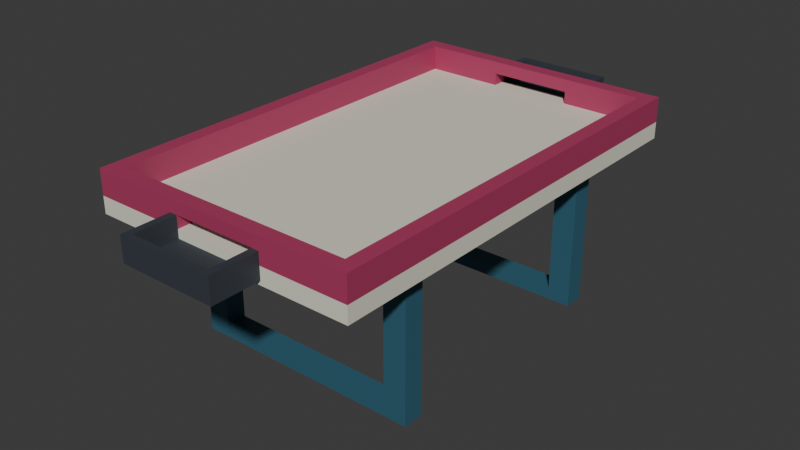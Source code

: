 # Source: source.blend  (saved by Blender 4.3.34; exported with 4.5.12 LTS)
import bpy
from mathutils import Matrix  # noqa: F401  (used for matrix-valued properties, if any)

bpy.ops.wm.read_factory_settings(use_empty=True)
scene = bpy.context.scene
scene.name = 'Scene'

# ---- collections
col_collection = bpy.data.collections.new('Collection'); scene.collection.children.link(col_collection)

# ---- materials (node trees are filled in below, after node groups)
mat_structure_deepocean = bpy.data.materials.new('Structure_DeepOcean')
mat_structure_deepocean.diffuse_color = (0.035, 0.13, 0.19, 1.0)
mat_bed_warmivory = bpy.data.materials.new('Bed_WarmIvory')
mat_bed_warmivory.diffuse_color = (0.78, 0.77, 0.64, 1.0)
mat_rails_raspberry = bpy.data.materials.new('Rails_Raspberry')
mat_rails_raspberry.diffuse_color = (0.44, 0.045, 0.13, 1.0)
mat_return_charcoal = bpy.data.materials.new('Return_Charcoal')
mat_return_charcoal.diffuse_color = (0.035, 0.045, 0.058, 1.0)

# ---- material node trees
mat_structure_deepocean.use_nodes = True; mat_structure_deepocean.node_tree.nodes.clear()
_N = mat_structure_deepocean.node_tree.nodes; _L = mat_structure_deepocean.node_tree.links
n0 = _N.new('ShaderNodeBsdfPrincipled'); n0.name = 'Principled BSDF'; n0.location = (10, 300)
n0.inputs[0].default_value = (0.035, 0.13, 0.19, 1.0)
n0.inputs[1].default_value = 0.1
n0.inputs[2].default_value = 0.6
n1 = _N.new('ShaderNodeOutputMaterial'); n1.name = 'Material Output'; n1.location = (300, 300)
_L.new(n0.outputs[0], n1.inputs[0])
n1.is_active_output = True
mat_bed_warmivory.use_nodes = True; mat_bed_warmivory.node_tree.nodes.clear()
_N = mat_bed_warmivory.node_tree.nodes; _L = mat_bed_warmivory.node_tree.links
n0 = _N.new('ShaderNodeBsdfPrincipled'); n0.name = 'Principled BSDF'; n0.location = (10, 300)
n0.inputs[0].default_value = (0.78, 0.77, 0.64, 1.0)
n0.inputs[2].default_value = 0.55
n1 = _N.new('ShaderNodeOutputMaterial'); n1.name = 'Material Output'; n1.location = (300, 300)
_L.new(n0.outputs[0], n1.inputs[0])
n1.is_active_output = True
mat_rails_raspberry.use_nodes = True; mat_rails_raspberry.node_tree.nodes.clear()
_N = mat_rails_raspberry.node_tree.nodes; _L = mat_rails_raspberry.node_tree.links
n0 = _N.new('ShaderNodeBsdfPrincipled'); n0.name = 'Principled BSDF'; n0.location = (10, 300)
n0.inputs[0].default_value = (0.44, 0.045, 0.13, 1.0)
n0.inputs[1].default_value = 0.06
n0.inputs[2].default_value = 0.56
n1 = _N.new('ShaderNodeOutputMaterial'); n1.name = 'Material Output'; n1.location = (300, 300)
_L.new(n0.outputs[0], n1.inputs[0])
n1.is_active_output = True
mat_return_charcoal.use_nodes = True; mat_return_charcoal.node_tree.nodes.clear()
_N = mat_return_charcoal.node_tree.nodes; _L = mat_return_charcoal.node_tree.links
n0 = _N.new('ShaderNodeBsdfPrincipled'); n0.name = 'Principled BSDF'; n0.location = (10, 300)
n0.inputs[0].default_value = (0.035, 0.045, 0.058, 1.0)
n0.inputs[1].default_value = 0.04
n0.inputs[2].default_value = 0.72
n1 = _N.new('ShaderNodeOutputMaterial'); n1.name = 'Material Output'; n1.location = (300, 300)
_L.new(n0.outputs[0], n1.inputs[0])
n1.is_active_output = True

# ---- world
world_world = bpy.data.worlds.new('World'); scene.world = world_world
world_world.use_nodes = True; world_world.node_tree.nodes.clear()
_N = world_world.node_tree.nodes; _L = world_world.node_tree.links
n0 = _N.new('ShaderNodeOutputWorld'); n0.name = 'World Output'; n0.location = (300, 300)
n1 = _N.new('ShaderNodeBackground'); n1.name = 'Background'; n1.location = (10, 300)
n1.inputs[0].default_value = (0.05088, 0.05088, 0.05088, 1.0)
_L.new(n1.outputs[0], n0.inputs[0])
n0.is_active_output = True
world_world.color = (0.05088, 0.05088, 0.05088)
world_world.sun_shadow_jitter_overblur = 0.0

# ---- meshes
me_back_portaltrestle = bpy.data.meshes.new('Back_PortalTrestle')
me_back_portaltrestle.from_pydata([(-0.5596, 0.54, 0.0), (-0.5596, 0.54, 0.05957), (-0.5596, 0.6396, 0.05957), (-0.5596, 0.6396, 0.0), (-0.4502, 0.54, 0.0), (-0.4502, 0.54, 0.05957), (-0.4502, 0.6396, 0.05957), (-0.4502, 0.6396, 0.0), (-0.5596, 0.54, 0.6104), (-0.5596, 0.6396, 0.6104), (-0.4502, 0.6396, 0.6104), (-0.4502, 0.54, 0.6104), (-0.5596, 0.54, 0.7002), (-0.5596, 0.6396, 0.7002), (-0.4502, 0.54, 0.7002), (-0.4502, 0.6396, 0.7002), (0.4502, 0.54, 0.0), (0.4502, 0.54, 0.05957), (0.4502, 0.6396, 0.05957), (0.4502, 0.6396, 0.0), (0.4502, 0.54, 0.6104), (0.4502, 0.54, 0.7002), (0.4502, 0.6396, 0.7002), (0.4502, 0.6396, 0.6104), (0.5596, 0.54, 0.0), (0.5596, 0.6396, 0.0), (0.5596, 0.6396, 0.05957), (0.5596, 0.54, 0.05957), (0.5596, 0.6396, 0.6104), (0.5596, 0.54, 0.6104), (0.5596, 0.6396, 0.7002), (0.5596, 0.54, 0.7002)], [], [(0, 1, 2), (0, 2, 3), (0, 4, 5), (0, 5, 1), (3, 2, 6), (3, 6, 7), (0, 3, 7), (0, 7, 4), (1, 8, 9), (1, 9, 2), (5, 6, 10), (5, 10, 11), (1, 5, 11), (1, 11, 8), (2, 9, 10), (2, 10, 6), (8, 12, 13), (8, 13, 9), (8, 11, 14), (8, 14, 12), (9, 13, 15), (9, 15, 10), (12, 14, 15), (12, 15, 13), (4, 16, 17), (4, 17, 5), (7, 6, 18), (7, 18, 19), (4, 7, 19), (4, 19, 16), (5, 17, 18), (5, 18, 6), (11, 20, 21), (11, 21, 14), (10, 15, 22), (10, 22, 23), (11, 10, 23), (11, 23, 20), (14, 21, 22), (14, 22, 15), (24, 25, 26), (24, 26, 27), (16, 24, 27), (16, 27, 17), (19, 18, 26), (19, 26, 25), (16, 19, 25), (16, 25, 24), (17, 20, 23), (17, 23, 18), (27, 26, 28), (27, 28, 29), (17, 27, 29), (17, 29, 20), (18, 23, 28), (18, 28, 26), (29, 28, 30), (29, 30, 31), (20, 29, 31), (20, 31, 21), (23, 22, 30), (23, 30, 28), (21, 31, 30), (21, 30, 22)])
me_back_portaltrestle.materials.append(mat_structure_deepocean)
me_back_portaltrestle.materials.append(mat_bed_warmivory)
me_back_portaltrestle.materials.append(mat_rails_raspberry)
me_back_portaltrestle.materials.append(mat_return_charcoal)
me_back_portaltrestle.update()
me_front_portaltrestle = bpy.data.meshes.new('Front_PortalTrestle')
me_front_portaltrestle.from_pydata([(0.5596, -0.54, 0.0), (0.5596, -0.54, 0.05957), (0.5596, -0.6396, 0.05957), (0.5596, -0.6396, 0.0), (0.4502, -0.54, 0.0), (0.4502, -0.54, 0.05957), (0.4502, -0.6396, 0.05957), (0.4502, -0.6396, 0.0), (0.5596, -0.54, 0.6104), (0.5596, -0.6396, 0.6104), (0.4502, -0.6396, 0.6104), (0.4502, -0.54, 0.6104), (0.5596, -0.54, 0.7002), (0.5596, -0.6396, 0.7002), (0.4502, -0.54, 0.7002), (0.4502, -0.6396, 0.7002), (-0.4502, -0.54, 0.0), (-0.4502, -0.54, 0.05957), (-0.4502, -0.6396, 0.05957), (-0.4502, -0.6396, 0.0), (-0.4502, -0.54, 0.6104), (-0.4502, -0.54, 0.7002), (-0.4502, -0.6396, 0.7002), (-0.4502, -0.6396, 0.6104), (-0.5596, -0.54, 0.0), (-0.5596, -0.6396, 0.0), (-0.5596, -0.6396, 0.05957), (-0.5596, -0.54, 0.05957), (-0.5596, -0.6396, 0.6104), (-0.5596, -0.54, 0.6104), (-0.5596, -0.6396, 0.7002), (-0.5596, -0.54, 0.7002)], [], [(0, 1, 2), (0, 2, 3), (0, 4, 5), (0, 5, 1), (3, 2, 6), (3, 6, 7), (0, 3, 7), (0, 7, 4), (1, 8, 9), (1, 9, 2), (5, 6, 10), (5, 10, 11), (1, 5, 11), (1, 11, 8), (2, 9, 10), (2, 10, 6), (8, 12, 13), (8, 13, 9), (8, 11, 14), (8, 14, 12), (9, 13, 15), (9, 15, 10), (12, 14, 15), (12, 15, 13), (4, 16, 17), (4, 17, 5), (7, 6, 18), (7, 18, 19), (4, 7, 19), (4, 19, 16), (5, 17, 18), (5, 18, 6), (11, 20, 21), (11, 21, 14), (10, 15, 22), (10, 22, 23), (11, 10, 23), (11, 23, 20), (14, 21, 22), (14, 22, 15), (24, 25, 26), (24, 26, 27), (16, 24, 27), (16, 27, 17), (19, 18, 26), (19, 26, 25), (16, 19, 25), (16, 25, 24), (17, 20, 23), (17, 23, 18), (27, 26, 28), (27, 28, 29), (17, 27, 29), (17, 29, 20), (18, 23, 28), (18, 28, 26), (29, 28, 30), (29, 30, 31), (20, 29, 31), (20, 31, 21), (23, 22, 30), (23, 30, 28), (21, 31, 30), (21, 30, 22)])
me_front_portaltrestle.materials.append(mat_structure_deepocean)
me_front_portaltrestle.materials.append(mat_bed_warmivory)
me_front_portaltrestle.materials.append(mat_rails_raspberry)
me_front_portaltrestle.materials.append(mat_return_charcoal)
me_front_portaltrestle.update()
me_thickcontinuousplayingbed = bpy.data.meshes.new('ThickContinuousPlayingBed')
me_thickcontinuousplayingbed.from_pydata([(-0.6504, -1.05, 0.7002), (-0.6504, -1.05, 0.7803), (-0.6504, 1.05, 0.7803), (-0.6504, 1.05, 0.7002), (0.6504, -1.05, 0.7002), (0.6504, 1.05, 0.7002), (0.6504, 1.05, 0.7803), (0.6504, -1.05, 0.7803)], [], [(0, 1, 2), (0, 2, 3), (4, 5, 6), (4, 6, 7), (0, 4, 7), (0, 7, 1), (3, 2, 6), (3, 6, 5), (0, 3, 5), (0, 5, 4), (1, 7, 6), (1, 6, 2)])
me_thickcontinuousplayingbed.polygons.foreach_set('material_index', [1, 1, 1, 1, 1, 1, 1, 1, 1, 1, 1, 1])
me_thickcontinuousplayingbed.materials.append(mat_structure_deepocean)
me_thickcontinuousplayingbed.materials.append(mat_bed_warmivory)
me_thickcontinuousplayingbed.materials.append(mat_rails_raspberry)
me_thickcontinuousplayingbed.materials.append(mat_return_charcoal)
me_thickcontinuousplayingbed.update()
me_left_longsiderail = bpy.data.meshes.new('Left_LongSideRail')
me_left_longsiderail.from_pydata([(-0.6504, -1.05, 0.7803), (-0.6504, -1.05, 0.9004), (-0.6504, 1.05, 0.9004), (-0.6504, 1.05, 0.7803), (-0.5801, -1.05, 0.7803), (-0.5801, 1.05, 0.7803), (-0.5801, 1.05, 0.9004), (-0.5801, -1.05, 0.9004)], [], [(0, 1, 2), (0, 2, 3), (4, 5, 6), (4, 6, 7), (0, 4, 7), (0, 7, 1), (3, 2, 6), (3, 6, 5), (0, 3, 5), (0, 5, 4), (1, 7, 6), (1, 6, 2)])
me_left_longsiderail.polygons.foreach_set('material_index', [2, 2, 2, 2, 2, 2, 2, 2, 2, 2, 2, 2])
me_left_longsiderail.materials.append(mat_structure_deepocean)
me_left_longsiderail.materials.append(mat_bed_warmivory)
me_left_longsiderail.materials.append(mat_rails_raspberry)
me_left_longsiderail.materials.append(mat_return_charcoal)
me_left_longsiderail.update()
me_right_longsiderail = bpy.data.meshes.new('Right_LongSideRail')
me_right_longsiderail.from_pydata([(0.5801, -1.05, 0.7803), (0.5801, -1.05, 0.9004), (0.5801, 1.05, 0.9004), (0.5801, 1.05, 0.7803), (0.6504, -1.05, 0.7803), (0.6504, 1.05, 0.7803), (0.6504, 1.05, 0.9004), (0.6504, -1.05, 0.9004)], [], [(0, 1, 2), (0, 2, 3), (4, 5, 6), (4, 6, 7), (0, 4, 7), (0, 7, 1), (3, 2, 6), (3, 6, 5), (0, 3, 5), (0, 5, 4), (1, 7, 6), (1, 6, 2)])
me_right_longsiderail.polygons.foreach_set('material_index', [2, 2, 2, 2, 2, 2, 2, 2, 2, 2, 2, 2])
me_right_longsiderail.materials.append(mat_structure_deepocean)
me_right_longsiderail.materials.append(mat_bed_warmivory)
me_right_longsiderail.materials.append(mat_rails_raspberry)
me_right_longsiderail.materials.append(mat_return_charcoal)
me_right_longsiderail.update()
me_front_continuousopengoalframe = bpy.data.meshes.new('Front_ContinuousOpenGoalFrame')
me_front_continuousopengoalframe.from_pydata([(0.5801, -0.9805, 0.7803), (0.5801, -0.9805, 0.8398), (0.5801, -1.05, 0.8398), (0.5801, -1.05, 0.7803), (0.2002, -0.9805, 0.7803), (0.2002, -1.05, 0.7803), (0.2002, -1.05, 0.8398), (0.2002, -0.9805, 0.8398), (0.5801, -0.9805, 0.9004), (0.5801, -1.05, 0.9004), (0.2002, -0.9805, 0.9004), (0.2002, -1.05, 0.9004), (-0.2002, -0.9805, 0.8398), (-0.2002, -0.9805, 0.9004), (-0.2002, -1.05, 0.9004), (-0.2002, -1.05, 0.8398), (-0.2002, -0.9805, 0.7803), (-0.2002, -1.05, 0.7803), (-0.5801, -0.9805, 0.7803), (-0.5801, -1.05, 0.7803), (-0.5801, -1.05, 0.8398), (-0.5801, -0.9805, 0.8398), (-0.5801, -1.05, 0.9004), (-0.5801, -0.9805, 0.9004)], [], [(0, 1, 2), (0, 2, 3), (4, 5, 6), (4, 6, 7), (0, 4, 7), (0, 7, 1), (3, 2, 6), (3, 6, 5), (0, 3, 5), (0, 5, 4), (1, 8, 9), (1, 9, 2), (1, 7, 10), (1, 10, 8), (2, 9, 11), (2, 11, 6), (8, 10, 11), (8, 11, 9), (7, 12, 13), (7, 13, 10), (6, 11, 14), (6, 14, 15), (7, 6, 15), (7, 15, 12), (10, 13, 14), (10, 14, 11), (16, 12, 15), (16, 15, 17), (18, 19, 20), (18, 20, 21), (16, 18, 21), (16, 21, 12), (17, 15, 20), (17, 20, 19), (16, 17, 19), (16, 19, 18), (21, 20, 22), (21, 22, 23), (12, 21, 23), (12, 23, 13), (15, 14, 22), (15, 22, 20), (13, 23, 22), (13, 22, 14)])
me_front_continuousopengoalframe.polygons.foreach_set('material_index', [2, 2, 2, 2, 2, 2, 2, 2, 2, 2, 2, 2, 2, 2, 2, 2, 2, 2, 2, 2, 2, 2, 2, 2, 2, 2, 2, 2, 2, 2, 2, 2, 2, 2, 2, 2, 2, 2, 2, 2, 2, 2, 2, 2])
me_front_continuousopengoalframe.materials.append(mat_structure_deepocean)
me_front_continuousopengoalframe.materials.append(mat_bed_warmivory)
me_front_continuousopengoalframe.materials.append(mat_rails_raspberry)
me_front_continuousopengoalframe.materials.append(mat_return_charcoal)
me_front_continuousopengoalframe.update()
me_front_openreturntrough = bpy.data.meshes.new('Front_OpenReturnTrough')
me_front_openreturntrough.from_pydata([(0.2354, -1.05, 0.7197), (0.2354, -1.05, 0.7402), (0.2354, -1.25, 0.7402), (0.2354, -1.25, 0.7197), (0.2002, -1.05, 0.7197), (0.2002, -1.05, 0.7402), (0.2002, -1.25, 0.7197), (0.2354, -1.05, 0.8398), (0.2354, -1.25, 0.8398), (0.2002, -1.25, 0.7402), (0.2002, -1.25, 0.8398), (0.2002, -1.05, 0.8398), (0.2354, -1.28, 0.7402), (0.2354, -1.28, 0.7197), (0.2002, -1.28, 0.7402), (0.2002, -1.28, 0.7197), (0.2354, -1.28, 0.8398), (0.2002, -1.28, 0.8398), (-0.2002, -1.05, 0.7197), (-0.2002, -1.05, 0.7402), (-0.2002, -1.25, 0.7197), (-0.2002, -1.25, 0.7402), (-0.2002, -1.28, 0.7402), (-0.2002, -1.28, 0.7197), (-0.2002, -1.25, 0.8398), (-0.2002, -1.28, 0.8398), (-0.2354, -1.05, 0.7197), (-0.2354, -1.25, 0.7197), (-0.2354, -1.25, 0.7402), (-0.2354, -1.05, 0.7402), (-0.2002, -1.05, 0.8398), (-0.2354, -1.25, 0.8398), (-0.2354, -1.05, 0.8398), (-0.2354, -1.28, 0.7197), (-0.2354, -1.28, 0.7402), (-0.2354, -1.28, 0.8398)], [], [(0, 1, 2), (0, 2, 3), (0, 4, 5), (0, 5, 1), (0, 3, 6), (0, 6, 4), (1, 7, 8), (1, 8, 2), (5, 9, 10), (5, 10, 11), (1, 5, 11), (1, 11, 7), (7, 11, 10), (7, 10, 8), (3, 2, 12), (3, 12, 13), (13, 12, 14), (13, 14, 15), (3, 13, 15), (3, 15, 6), (2, 8, 16), (2, 16, 12), (12, 16, 17), (12, 17, 14), (8, 10, 17), (8, 17, 16), (4, 18, 19), (4, 19, 5), (4, 6, 20), (4, 20, 18), (5, 19, 21), (5, 21, 9), (15, 14, 22), (15, 22, 23), (6, 15, 23), (6, 23, 20), (9, 21, 24), (9, 24, 10), (14, 17, 25), (14, 25, 22), (10, 24, 25), (10, 25, 17), (26, 27, 28), (26, 28, 29), (18, 26, 29), (18, 29, 19), (18, 20, 27), (18, 27, 26), (19, 30, 24), (19, 24, 21), (29, 28, 31), (29, 31, 32), (19, 29, 32), (19, 32, 30), (30, 32, 31), (30, 31, 24), (27, 33, 34), (27, 34, 28), (23, 22, 34), (23, 34, 33), (20, 23, 33), (20, 33, 27), (28, 34, 35), (28, 35, 31), (22, 25, 35), (22, 35, 34), (24, 31, 35), (24, 35, 25)])
me_front_openreturntrough.polygons.foreach_set('material_index', [3, 3, 3, 3, 3, 3, 3, 3, 3, 3, 3, 3, 3, 3, 3, 3, 3, 3, 3, 3, 3, 3, 3, 3, 3, 3, 3, 3, 3, 3, 3, 3, 3, 3, 3, 3, 3, 3, 3, 3, 3, 3, 3, 3, 3, 3, 3, 3, 3, 3, 3, 3, 3, 3, 3, 3, 3, 3, 3, 3, 3, 3, 3, 3, 3, 3, 3, 3])
me_front_openreturntrough.materials.append(mat_structure_deepocean)
me_front_openreturntrough.materials.append(mat_bed_warmivory)
me_front_openreturntrough.materials.append(mat_rails_raspberry)
me_front_openreturntrough.materials.append(mat_return_charcoal)
me_front_openreturntrough.update()
me_back_continuousopengoalframe = bpy.data.meshes.new('Back_ContinuousOpenGoalFrame')
me_back_continuousopengoalframe.from_pydata([(-0.5801, 0.9805, 0.7803), (-0.5801, 0.9805, 0.8398), (-0.5801, 1.05, 0.8398), (-0.5801, 1.05, 0.7803), (-0.2002, 0.9805, 0.7803), (-0.2002, 1.05, 0.7803), (-0.2002, 1.05, 0.8398), (-0.2002, 0.9805, 0.8398), (-0.5801, 0.9805, 0.9004), (-0.5801, 1.05, 0.9004), (-0.2002, 0.9805, 0.9004), (-0.2002, 1.05, 0.9004), (0.2002, 0.9805, 0.8398), (0.2002, 0.9805, 0.9004), (0.2002, 1.05, 0.9004), (0.2002, 1.05, 0.8398), (0.2002, 0.9805, 0.7803), (0.2002, 1.05, 0.7803), (0.5801, 0.9805, 0.7803), (0.5801, 1.05, 0.7803), (0.5801, 1.05, 0.8398), (0.5801, 0.9805, 0.8398), (0.5801, 1.05, 0.9004), (0.5801, 0.9805, 0.9004)], [], [(0, 1, 2), (0, 2, 3), (4, 5, 6), (4, 6, 7), (0, 4, 7), (0, 7, 1), (3, 2, 6), (3, 6, 5), (0, 3, 5), (0, 5, 4), (1, 8, 9), (1, 9, 2), (1, 7, 10), (1, 10, 8), (2, 9, 11), (2, 11, 6), (8, 10, 11), (8, 11, 9), (7, 12, 13), (7, 13, 10), (6, 11, 14), (6, 14, 15), (7, 6, 15), (7, 15, 12), (10, 13, 14), (10, 14, 11), (16, 12, 15), (16, 15, 17), (18, 19, 20), (18, 20, 21), (16, 18, 21), (16, 21, 12), (17, 15, 20), (17, 20, 19), (16, 17, 19), (16, 19, 18), (21, 20, 22), (21, 22, 23), (12, 21, 23), (12, 23, 13), (15, 14, 22), (15, 22, 20), (13, 23, 22), (13, 22, 14)])
me_back_continuousopengoalframe.polygons.foreach_set('material_index', [2, 2, 2, 2, 2, 2, 2, 2, 2, 2, 2, 2, 2, 2, 2, 2, 2, 2, 2, 2, 2, 2, 2, 2, 2, 2, 2, 2, 2, 2, 2, 2, 2, 2, 2, 2, 2, 2, 2, 2, 2, 2, 2, 2])
me_back_continuousopengoalframe.materials.append(mat_structure_deepocean)
me_back_continuousopengoalframe.materials.append(mat_bed_warmivory)
me_back_continuousopengoalframe.materials.append(mat_rails_raspberry)
me_back_continuousopengoalframe.materials.append(mat_return_charcoal)
me_back_continuousopengoalframe.update()
me_back_openreturntrough = bpy.data.meshes.new('Back_OpenReturnTrough')
me_back_openreturntrough.from_pydata([(-0.2354, 1.05, 0.7197), (-0.2354, 1.05, 0.7402), (-0.2354, 1.25, 0.7402), (-0.2354, 1.25, 0.7197), (-0.2002, 1.05, 0.7197), (-0.2002, 1.05, 0.7402), (-0.2002, 1.25, 0.7197), (-0.2354, 1.05, 0.8398), (-0.2354, 1.25, 0.8398), (-0.2002, 1.25, 0.7402), (-0.2002, 1.25, 0.8398), (-0.2002, 1.05, 0.8398), (-0.2354, 1.28, 0.7402), (-0.2354, 1.28, 0.7197), (-0.2002, 1.28, 0.7402), (-0.2002, 1.28, 0.7197), (-0.2354, 1.28, 0.8398), (-0.2002, 1.28, 0.8398), (0.2002, 1.05, 0.7197), (0.2002, 1.05, 0.7402), (0.2002, 1.25, 0.7197), (0.2002, 1.25, 0.7402), (0.2002, 1.28, 0.7402), (0.2002, 1.28, 0.7197), (0.2002, 1.25, 0.8398), (0.2002, 1.28, 0.8398), (0.2354, 1.05, 0.7197), (0.2354, 1.25, 0.7197), (0.2354, 1.25, 0.7402), (0.2354, 1.05, 0.7402), (0.2002, 1.05, 0.8398), (0.2354, 1.25, 0.8398), (0.2354, 1.05, 0.8398), (0.2354, 1.28, 0.7197), (0.2354, 1.28, 0.7402), (0.2354, 1.28, 0.8398)], [], [(0, 1, 2), (0, 2, 3), (0, 4, 5), (0, 5, 1), (0, 3, 6), (0, 6, 4), (1, 7, 8), (1, 8, 2), (5, 9, 10), (5, 10, 11), (1, 5, 11), (1, 11, 7), (7, 11, 10), (7, 10, 8), (3, 2, 12), (3, 12, 13), (13, 12, 14), (13, 14, 15), (3, 13, 15), (3, 15, 6), (2, 8, 16), (2, 16, 12), (12, 16, 17), (12, 17, 14), (8, 10, 17), (8, 17, 16), (4, 18, 19), (4, 19, 5), (4, 6, 20), (4, 20, 18), (5, 19, 21), (5, 21, 9), (15, 14, 22), (15, 22, 23), (6, 15, 23), (6, 23, 20), (9, 21, 24), (9, 24, 10), (14, 17, 25), (14, 25, 22), (10, 24, 25), (10, 25, 17), (26, 27, 28), (26, 28, 29), (18, 26, 29), (18, 29, 19), (18, 20, 27), (18, 27, 26), (19, 30, 24), (19, 24, 21), (29, 28, 31), (29, 31, 32), (19, 29, 32), (19, 32, 30), (30, 32, 31), (30, 31, 24), (27, 33, 34), (27, 34, 28), (23, 22, 34), (23, 34, 33), (20, 23, 33), (20, 33, 27), (28, 34, 35), (28, 35, 31), (22, 25, 35), (22, 35, 34), (24, 31, 35), (24, 35, 25)])
me_back_openreturntrough.polygons.foreach_set('material_index', [3, 3, 3, 3, 3, 3, 3, 3, 3, 3, 3, 3, 3, 3, 3, 3, 3, 3, 3, 3, 3, 3, 3, 3, 3, 3, 3, 3, 3, 3, 3, 3, 3, 3, 3, 3, 3, 3, 3, 3, 3, 3, 3, 3, 3, 3, 3, 3, 3, 3, 3, 3, 3, 3, 3, 3, 3, 3, 3, 3, 3, 3, 3, 3, 3, 3, 3, 3])
me_back_openreturntrough.materials.append(mat_structure_deepocean)
me_back_openreturntrough.materials.append(mat_bed_warmivory)
me_back_openreturntrough.materials.append(mat_rails_raspberry)
me_back_openreturntrough.materials.append(mat_return_charcoal)
me_back_openreturntrough.update()

# ---- objects
ob_oneopengoalpucktable = bpy.data.objects.new('OneOpenGoalPuckTable', None)
ob_back_portaltrestle = bpy.data.objects.new('Back_PortalTrestle', me_back_portaltrestle)
ob_front_portaltrestle = bpy.data.objects.new('Front_PortalTrestle', me_front_portaltrestle)
ob_thickcontinuousplayingbed = bpy.data.objects.new('ThickContinuousPlayingBed', me_thickcontinuousplayingbed)
ob_left_longsiderail = bpy.data.objects.new('Left_LongSideRail', me_left_longsiderail)
ob_right_longsiderail = bpy.data.objects.new('Right_LongSideRail', me_right_longsiderail)
ob_front_continuousopengoalframe = bpy.data.objects.new('Front_ContinuousOpenGoalFrame', me_front_continuousopengoalframe)
ob_front_openreturntrough = bpy.data.objects.new('Front_OpenReturnTrough', me_front_openreturntrough)
ob_back_continuousopengoalframe = bpy.data.objects.new('Back_ContinuousOpenGoalFrame', me_back_continuousopengoalframe)
ob_back_openreturntrough = bpy.data.objects.new('Back_OpenReturnTrough', me_back_openreturntrough)

# ---- transforms, parenting, visibility, modifiers, constraints
ob_oneopengoalpucktable.location = (0.0, 0.0, 0.0)
ob_back_portaltrestle.parent = ob_oneopengoalpucktable
ob_back_portaltrestle.location = (0.0, 0.0, 0.0)
ob_front_portaltrestle.parent = ob_oneopengoalpucktable
ob_front_portaltrestle.location = (0.0, 0.0, 0.0)
ob_thickcontinuousplayingbed.parent = ob_oneopengoalpucktable
ob_thickcontinuousplayingbed.location = (0.0, 0.0, 0.0)
ob_left_longsiderail.parent = ob_oneopengoalpucktable
ob_left_longsiderail.location = (0.0, 0.0, 0.0)
ob_right_longsiderail.parent = ob_oneopengoalpucktable
ob_right_longsiderail.location = (0.0, 0.0, 0.0)
ob_front_continuousopengoalframe.parent = ob_oneopengoalpucktable
ob_front_continuousopengoalframe.location = (0.0, 0.0, 0.0)
ob_front_openreturntrough.parent = ob_oneopengoalpucktable
ob_front_openreturntrough.location = (0.0, 0.0, 0.0)
ob_back_continuousopengoalframe.parent = ob_oneopengoalpucktable
ob_back_continuousopengoalframe.location = (0.0, 0.0, 0.0)
ob_back_openreturntrough.parent = ob_oneopengoalpucktable
ob_back_openreturntrough.location = (0.0, 0.0, 0.0)

# ---- collection membership
scene.collection.objects.link(ob_oneopengoalpucktable)
scene.collection.objects.link(ob_back_portaltrestle)
scene.collection.objects.link(ob_front_portaltrestle)
scene.collection.objects.link(ob_thickcontinuousplayingbed)
scene.collection.objects.link(ob_left_longsiderail)
scene.collection.objects.link(ob_right_longsiderail)
scene.collection.objects.link(ob_front_continuousopengoalframe)
scene.collection.objects.link(ob_front_openreturntrough)
scene.collection.objects.link(ob_back_continuousopengoalframe)
scene.collection.objects.link(ob_back_openreturntrough)

# ---- scene / render settings (as saved in the file)
scene.frame_start = 1; scene.frame_end = 250; scene.frame_set(1)
scene.render.engine = 'CYCLES'
scene.render.use_compositing = False
scene.cycles.use_denoising = False
scene.cycles.samples = 128
scene.cycles.use_adaptive_sampling = False
scene.cycles.seed = 17
bpy.context.view_layer.update()

# ---- added for rendering (the .blend has no active camera and no usable light): camera, sun
cam_auto = bpy.data.cameras.new('AutoCamera')
cam_auto.lens = 50.0
cam_auto.sensor_width = 36.0
cam_auto.clip_end = 1000.0
ob_auto_camera = bpy.data.objects.new('AutoCamera', cam_auto)
scene.collection.objects.link(ob_auto_camera)
ob_auto_camera.location = (2.78478, -3.34173, 2.67802)
ob_auto_camera.rotation_euler = (1.09748, -7.21219e-08, 0.694738)
scene.camera = ob_auto_camera
light_auto_sun = bpy.data.lights.new('AutoSun', 'SUN')
light_auto_sun.energy = 3.0
light_auto_sun.angle = 0.0523599
ob_auto_sun = bpy.data.objects.new('AutoSun', light_auto_sun)
scene.collection.objects.link(ob_auto_sun)
ob_auto_sun.rotation_euler = (0.872665, 0.174533, 0.523599)
bpy.context.view_layer.update()

